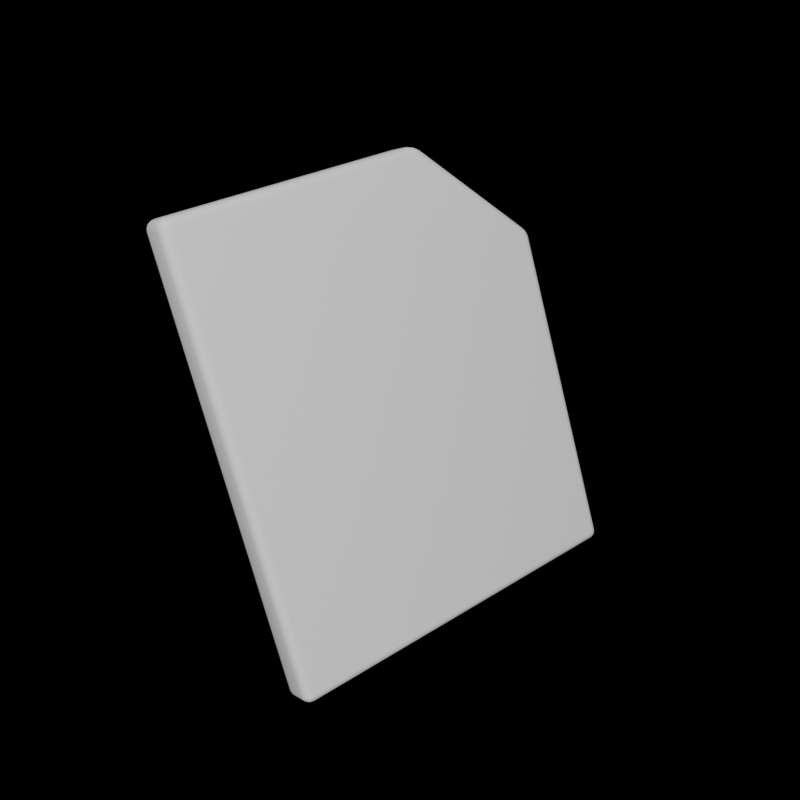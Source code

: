 # Source: 34.blend  (saved by Blender 3.3.6; exported with 4.5.12 LTS)
import bpy
from mathutils import Matrix  # noqa: F401  (used for matrix-valued properties, if any)

bpy.ops.wm.read_factory_settings(use_empty=True)
scene = bpy.context.scene
scene.name = 'Scene'

# ---- collections
col_collection = bpy.data.collections.new('Collection'); scene.collection.children.link(col_collection)

# ---- world
world_world = bpy.data.worlds.new('World'); scene.world = world_world
world_world.use_nodes = True; world_world.node_tree.nodes.clear()
_N = world_world.node_tree.nodes; _L = world_world.node_tree.links
n0 = _N.new('ShaderNodeOutputWorld'); n0.name = 'World Output'; n0.location = (300, 300)
n1 = _N.new('ShaderNodeBackground'); n1.name = 'Background'; n1.location = (10, 300)
n1.inputs[0].default_value = (0.05088, 0.05088, 0.05088, 1.0)
n1.inputs[1].default_value = 0.0
_L.new(n1.outputs[0], n0.inputs[0])
n0.is_active_output = True
world_world.color = (0.05088, 0.05088, 0.05088)
world_world.use_sun_shadow = False
world_world.sun_shadow_jitter_overblur = 0.0

# ---- meshes
me_cube_004 = bpy.data.meshes.new('Cube.004')
me_cube_004.from_pydata([(-1.0, -0.9521, -0.048), (-0.9521, -0.9521, -0.09592), (-0.9521, -1.0, -0.048), (-0.9964, -0.9521, -0.06634), (-0.986, -0.9521, -0.08188), (-0.9964, -0.9704, -0.048), (-0.9919, -0.9709, -0.0668), (-0.9835, -0.9699, -0.07945), (-0.9797, -0.9797, -0.07566), (-0.9521, -0.9704, -0.09227), (-0.9521, -0.986, -0.08188), (-0.9704, -0.9521, -0.09227), (-0.9709, -0.9709, -0.08787), (-0.9699, -0.9835, -0.07945), (-0.9704, -0.9964, -0.048), (-0.986, -0.986, -0.048), (-0.9521, -0.9964, -0.06634), (-0.9709, -0.9919, -0.0668), (-0.9835, -0.9835, -0.06584), (-1.0, -0.9521, 0.048), (-0.9521, -1.0, 0.048), (-0.9521, -0.9521, 0.09592), (-0.9964, -0.9704, 0.048), (-0.986, -0.986, 0.048), (-0.9964, -0.9521, 0.06634), (-0.9919, -0.9709, 0.0668), (-0.9835, -0.9835, 0.06584), (-0.9797, -0.9797, 0.07566), (-0.9521, -0.9964, 0.06634), (-0.9521, -0.986, 0.08188), (-0.9704, -0.9964, 0.048), (-0.9709, -0.9919, 0.0668), (-0.9699, -0.9835, 0.07945), (-0.9704, -0.9521, 0.09227), (-0.986, -0.9521, 0.08188), (-0.9521, -0.9704, 0.09227), (-0.9709, -0.9709, 0.08787), (-0.9835, -0.9699, 0.07945), (1.324, -0.9521, -0.09592), (1.372, -0.9521, -0.048), (1.324, -1.0, -0.048), (1.342, -0.9521, -0.09227), (1.358, -0.9521, -0.08188), (1.324, -0.9704, -0.09227), (1.343, -0.9709, -0.08787), (1.355, -0.9699, -0.07945), (1.351, -0.9797, -0.07566), (1.368, -0.9704, -0.048), (1.358, -0.986, -0.048), (1.368, -0.9521, -0.06634), (1.364, -0.9709, -0.0668), (1.355, -0.9835, -0.06584), (1.324, -0.9964, -0.06634), (1.324, -0.986, -0.08188), (1.342, -0.9964, -0.048), (1.343, -0.9919, -0.0668), (1.342, -0.9835, -0.07945), (1.324, -0.9521, 0.09592), (1.324, -1.0, 0.048), (1.372, -0.9521, 0.048), (1.324, -0.9704, 0.09227), (1.324, -0.986, 0.08188), (1.342, -0.9521, 0.09227), (1.343, -0.9709, 0.08787), (1.342, -0.9835, 0.07945), (1.351, -0.9797, 0.07566), (1.342, -0.9964, 0.048), (1.358, -0.986, 0.048), (1.324, -0.9964, 0.06634), (1.343, -0.9919, 0.0668), (1.355, -0.9835, 0.06584), (1.368, -0.9521, 0.06634), (1.358, -0.9521, 0.08188), (1.368, -0.9704, 0.048), (1.364, -0.9709, 0.0668), (1.355, -0.9699, 0.07945), (1.324, 1.0, -0.048), (1.372, 0.9521, -0.048), (1.324, 0.9521, -0.09592), (1.342, 0.9964, -0.048), (1.358, 0.986, -0.048), (1.324, 0.9964, -0.06634), (1.343, 0.9919, -0.0668), (1.355, 0.9835, -0.06584), (1.351, 0.9797, -0.07566), (1.368, 0.9521, -0.06634), (1.358, 0.9521, -0.08188), (1.368, 0.9704, -0.048), (1.364, 0.9709, -0.0668), (1.355, 0.9699, -0.07945), (1.324, 0.9704, -0.09227), (1.324, 0.986, -0.08188), (1.342, 0.9521, -0.09227), (1.343, 0.9709, -0.08787), (1.342, 0.9835, -0.07945), (1.324, 1.0, 0.048), (1.324, 0.9521, 0.09592), (1.372, 0.9521, 0.048), (1.324, 0.9964, 0.06634), (1.324, 0.986, 0.08188), (1.342, 0.9964, 0.048), (1.343, 0.9919, 0.0668), (1.342, 0.9835, 0.07945), (1.351, 0.9797, 0.07566), (1.342, 0.9521, 0.09227), (1.358, 0.9521, 0.08188), (1.324, 0.9704, 0.09227), (1.343, 0.9709, 0.08787), (1.355, 0.9699, 0.07945), (1.368, 0.9704, 0.048), (1.358, 0.986, 0.048), (1.368, 0.9521, 0.06634), (1.364, 0.9709, 0.0668), (1.355, 0.9835, 0.06584), (-0.9521, 0.3908, -0.09592), (-1.0, 0.3627, -0.048), (-0.9661, 0.4446, -0.048), (-0.9704, 0.3844, -0.09227), (-0.986, 0.3768, -0.08188), (-0.9605, 0.4083, -0.09227), (-0.9744, 0.4001, -0.08697), (-0.9859, 0.3927, -0.07986), (-0.9841, 0.4041, -0.07556), (-0.9974, 0.3837, -0.048), (-0.9901, 0.4066, -0.048), (-0.9964, 0.3692, -0.06634), (-0.9924, 0.3882, -0.06569), (-0.9878, 0.4056, -0.06524), (-0.9681, 0.4374, -0.06634), (-0.9661, 0.4247, -0.08188), (-0.9791, 0.4279, -0.048), (-0.9787, 0.4212, -0.06569), (-0.9773, 0.4135, -0.07986), (-0.3627, 1.0, -0.048), (-0.3908, 0.9521, -0.09592), (-0.4446, 0.9661, -0.048), (-0.3692, 0.9964, -0.06634), (-0.3768, 0.986, -0.08188), (-0.3837, 0.9974, -0.048), (-0.3882, 0.9924, -0.06569), (-0.3927, 0.9859, -0.07986), (-0.4041, 0.9841, -0.07556), (-0.4083, 0.9605, -0.09227), (-0.4247, 0.9661, -0.08188), (-0.3844, 0.9704, -0.09227), (-0.4001, 0.9744, -0.08697), (-0.4135, 0.9773, -0.07986), (-0.4279, 0.9791, -0.048), (-0.4066, 0.9901, -0.048), (-0.4374, 0.9681, -0.06634), (-0.4212, 0.9787, -0.06569), (-0.4056, 0.9878, -0.06524), (-0.3908, 0.9521, 0.09592), (-0.3627, 1.0, 0.048), (-0.4446, 0.9661, 0.048), (-0.3844, 0.9704, 0.09227), (-0.3768, 0.986, 0.08188), (-0.4083, 0.9605, 0.09227), (-0.4001, 0.9744, 0.08697), (-0.3927, 0.9859, 0.07986), (-0.4041, 0.9841, 0.07556), (-0.3837, 0.9974, 0.048), (-0.4066, 0.9901, 0.048), (-0.3692, 0.9964, 0.06634), (-0.3882, 0.9924, 0.06569), (-0.4056, 0.9878, 0.06524), (-0.4374, 0.9681, 0.06634), (-0.4247, 0.9661, 0.08188), (-0.4279, 0.9791, 0.048), (-0.4212, 0.9787, 0.06569), (-0.4135, 0.9773, 0.07986), (-0.9521, 0.3908, 0.09592), (-0.9661, 0.4446, 0.048), (-1.0, 0.3627, 0.048), (-0.9605, 0.4083, 0.09227), (-0.9661, 0.4247, 0.08188), (-0.9704, 0.3844, 0.09227), (-0.9744, 0.4001, 0.08697), (-0.9773, 0.4135, 0.07986), (-0.9841, 0.4041, 0.07556), (-0.9791, 0.4279, 0.048), (-0.9901, 0.4066, 0.048), (-0.9681, 0.4374, 0.06634), (-0.9787, 0.4212, 0.06569), (-0.9878, 0.4056, 0.06524), (-0.9964, 0.3692, 0.06634), (-0.986, 0.3768, 0.08188), (-0.9974, 0.3837, 0.048), (-0.9924, 0.3882, 0.06569), (-0.9859, 0.3927, 0.07986)], [], [(154, 135, 116, 172), (77, 97, 59, 39), (133, 153, 95, 76), (114, 134, 78, 38, 1), (40, 58, 20, 2), (96, 152, 171, 21, 57), (0, 3, 6, 5), (3, 4, 7, 6), (5, 6, 18, 15), (6, 7, 8, 18), (1, 9, 12, 11), (9, 10, 13, 12), (11, 12, 7, 4), (12, 13, 8, 7), (2, 14, 17, 16), (14, 15, 18, 17), (16, 17, 13, 10), (17, 18, 8, 13), (19, 22, 25, 24), (22, 23, 26, 25), (24, 25, 37, 34), (25, 26, 27, 37), (20, 28, 31, 30), (28, 29, 32, 31), (30, 31, 26, 23), (31, 32, 27, 26), (21, 33, 36, 35), (33, 34, 37, 36), (35, 36, 32, 29), (36, 37, 27, 32), (38, 41, 44, 43), (41, 42, 45, 44), (43, 44, 56, 53), (44, 45, 46, 56), (39, 47, 50, 49), (47, 48, 51, 50), (49, 50, 45, 42), (50, 51, 46, 45), (40, 52, 55, 54), (52, 53, 56, 55), (54, 55, 51, 48), (55, 56, 46, 51), (57, 60, 63, 62), (60, 61, 64, 63), (62, 63, 75, 72), (63, 64, 65, 75), (58, 66, 69, 68), (66, 67, 70, 69), (68, 69, 64, 61), (69, 70, 65, 64), (59, 71, 74, 73), (71, 72, 75, 74), (73, 74, 70, 67), (74, 75, 65, 70), (76, 79, 82, 81), (79, 80, 83, 82), (81, 82, 94, 91), (82, 83, 84, 94), (77, 85, 88, 87), (85, 86, 89, 88), (87, 88, 83, 80), (88, 89, 84, 83), (78, 90, 93, 92), (90, 91, 94, 93), (92, 93, 89, 86), (93, 94, 84, 89), (95, 98, 101, 100), (98, 99, 102, 101), (100, 101, 113, 110), (101, 102, 103, 113), (96, 104, 107, 106), (104, 105, 108, 107), (106, 107, 102, 99), (107, 108, 103, 102), (97, 109, 112, 111), (109, 110, 113, 112), (111, 112, 108, 105), (112, 113, 103, 108), (114, 117, 120, 119), (117, 118, 121, 120), (119, 120, 132, 129), (120, 121, 122, 132), (115, 123, 126, 125), (123, 124, 127, 126), (125, 126, 121, 118), (126, 127, 122, 121), (116, 128, 131, 130), (128, 129, 132, 131), (130, 131, 127, 124), (131, 132, 122, 127), (133, 136, 139, 138), (136, 137, 140, 139), (138, 139, 151, 148), (139, 140, 141, 151), (134, 142, 145, 144), (142, 143, 146, 145), (144, 145, 140, 137), (145, 146, 141, 140), (135, 147, 150, 149), (147, 148, 151, 150), (149, 150, 146, 143), (150, 151, 141, 146), (152, 155, 158, 157), (155, 156, 159, 158), (157, 158, 170, 167), (158, 159, 160, 170), (153, 161, 164, 163), (161, 162, 165, 164), (163, 164, 159, 156), (164, 165, 160, 159), (154, 166, 169, 168), (166, 167, 170, 169), (168, 169, 165, 162), (169, 170, 160, 165), (171, 174, 177, 176), (174, 175, 178, 177), (176, 177, 189, 186), (177, 178, 179, 189), (172, 180, 183, 182), (180, 181, 184, 183), (182, 183, 178, 175), (183, 184, 179, 178), (173, 185, 188, 187), (185, 186, 189, 188), (187, 188, 184, 181), (188, 189, 179, 184), (2, 20, 30, 14), (14, 30, 23, 15), (15, 23, 22, 5), (5, 22, 19, 0), (97, 77, 87, 109), (109, 87, 80, 110), (110, 80, 79, 100), (100, 79, 76, 95), (38, 78, 92, 41), (41, 92, 86, 42), (42, 86, 85, 49), (49, 85, 77, 39), (96, 57, 62, 104), (104, 62, 72, 105), (105, 72, 71, 111), (111, 71, 59, 97), (58, 40, 54, 66), (66, 54, 48, 67), (67, 48, 47, 73), (73, 47, 39, 59), (1, 38, 43, 9), (9, 43, 53, 10), (10, 53, 52, 16), (16, 52, 40, 2), (57, 21, 35, 60), (60, 35, 29, 61), (61, 29, 28, 68), (68, 28, 20, 58), (171, 152, 157, 174), (174, 157, 167, 175), (175, 167, 166, 182), (182, 166, 154, 172), (153, 133, 138, 161), (161, 138, 148, 162), (162, 148, 147, 168), (168, 147, 135, 154), (134, 114, 119, 142), (142, 119, 129, 143), (143, 129, 128, 149), (149, 128, 116, 135), (115, 173, 187, 123), (123, 187, 181, 124), (124, 181, 180, 130), (130, 180, 172, 116), (0, 115, 125, 3), (3, 125, 118, 4), (4, 118, 117, 11), (11, 117, 114, 1), (133, 76, 81, 136), (136, 81, 91, 137), (137, 91, 90, 144), (144, 90, 78, 134), (21, 171, 176, 33), (33, 176, 186, 34), (34, 186, 185, 24), (24, 185, 173, 19), (152, 96, 106, 155), (155, 106, 99, 156), (156, 99, 98, 163), (163, 98, 95, 153), (0, 19, 173, 115)])
me_cube_004.polygons.foreach_set('use_smooth', [True] * 187)
_uv = me_cube_004.uv_layers.new(name='UVMap')
_uv.uv.foreach_set('vector', [0.1418, 0.02778, 0.1583, 0.05406, 0.04833, 0.2218, 0.01772, 0.2167, 0.5283, 0.06865, 0.5487, 0.0507, 0.5487, 0.4229, 0.526, 0.4082, 0.1833, 0.03982, 0.1698, 0.01378, 0.5325, 0.03366, 0.5139, 0.05396, 0.6963, 0.957, 0.5729, 0.8191, 0.6099, 0.4962, 0.9857, 0.5251, 0.987, 0.9391, 0.5138, 0.4272, 0.5356, 0.4415, 0.1755, 0.5387, 0.1861, 0.5164, 0.6101, 0.4707, 0.5729, 0.148, 0.6958, 0.009698, 0.9869, 0.02717, 0.9855, 0.4416, 0.1692, 0.5076, 0.173, 0.5044, 0.1761, 0.5075, 0.173, 0.5107, 0.173, 0.5044, 0.1768, 0.502, 0.1786, 0.5055, 0.1761, 0.5075, 0.173, 0.5107, 0.1761, 0.5075, 0.1788, 0.5094, 0.177, 0.5131, 0.1761, 0.5075, 0.1786, 0.5055, 0.1798, 0.5073, 0.1788, 0.5094, 0.987, 0.9391, 0.9932, 0.9389, 0.9936, 0.945, 0.9875, 0.9447, 0.9932, 0.9389, 0.9999, 0.9393, 0.9985, 0.9456, 0.9936, 0.945, 0.9875, 0.9447, 0.9936, 0.945, 0.9937, 0.9498, 0.988, 0.9502, 0.9936, 0.945, 0.9985, 0.9456, 0.9974, 0.9491, 0.9937, 0.9498, 0.1861, 0.5164, 0.1812, 0.515, 0.1819, 0.5104, 0.1864, 0.5111, 0.1812, 0.515, 0.177, 0.5131, 0.1788, 0.5094, 0.1819, 0.5104, 0.1864, 0.5111, 0.1819, 0.5104, 0.182, 0.5071, 0.1857, 0.5064, 0.1819, 0.5104, 0.1788, 0.5094, 0.1798, 0.5073, 0.182, 0.5071, 0.1562, 0.5296, 0.1606, 0.5327, 0.1577, 0.5384, 0.1522, 0.5342, 0.1606, 0.5327, 0.1654, 0.5353, 0.1627, 0.5408, 0.1577, 0.5384, 0.1522, 0.5342, 0.1577, 0.5384, 0.1551, 0.5439, 0.1479, 0.5399, 0.1577, 0.5384, 0.1627, 0.5408, 0.1604, 0.5452, 0.1551, 0.5439, 0.1755, 0.5387, 0.1748, 0.5451, 0.1677, 0.5433, 0.1704, 0.5374, 0.1748, 0.5451, 0.173, 0.553, 0.1646, 0.549, 0.1677, 0.5433, 0.1704, 0.5374, 0.1677, 0.5433, 0.1627, 0.5408, 0.1654, 0.5353, 0.1677, 0.5433, 0.1646, 0.549, 0.1604, 0.5452, 0.1627, 0.5408, 0.9869, 0.02717, 0.9874, 0.02157, 0.9934, 0.02128, 0.9931, 0.02741, 0.9874, 0.02157, 0.9878, 0.01607, 0.9935, 0.01652, 0.9934, 0.02128, 0.9931, 0.02741, 0.9934, 0.02128, 0.9983, 0.02065, 0.9997, 0.02687, 0.9934, 0.02128, 0.9935, 0.01652, 0.9972, 0.01712, 0.9983, 0.02065, 0.9857, 0.5251, 0.9862, 0.5183, 0.9932, 0.5182, 0.9927, 0.5252, 0.9862, 0.5183, 0.987, 0.5115, 0.9937, 0.5126, 0.9932, 0.5182, 0.9927, 0.5252, 0.9932, 0.5182, 0.9989, 0.5178, 0.9999, 0.5248, 0.9932, 0.5182, 0.9937, 0.5126, 0.9979, 0.5137, 0.9989, 0.5178, 0.526, 0.4082, 0.5235, 0.4134, 0.5183, 0.4117, 0.5201, 0.4064, 0.5235, 0.4134, 0.5209, 0.4182, 0.5166, 0.4156, 0.5183, 0.4117, 0.5201, 0.4064, 0.5183, 0.4117, 0.514, 0.411, 0.5141, 0.4054, 0.5183, 0.4117, 0.5166, 0.4156, 0.5141, 0.4141, 0.514, 0.411, 0.5138, 0.4272, 0.5101, 0.4226, 0.514, 0.4188, 0.5177, 0.4228, 0.5101, 0.4226, 0.5073, 0.4179, 0.5116, 0.4156, 0.514, 0.4188, 0.5177, 0.4228, 0.514, 0.4188, 0.5166, 0.4156, 0.5209, 0.4182, 0.514, 0.4188, 0.5116, 0.4156, 0.5141, 0.4141, 0.5166, 0.4156, 0.9855, 0.4416, 0.9925, 0.4414, 0.9931, 0.4485, 0.9861, 0.4484, 0.9925, 0.4414, 0.9997, 0.4418, 0.9987, 0.4488, 0.9931, 0.4485, 0.9861, 0.4484, 0.9931, 0.4485, 0.9936, 0.454, 0.9869, 0.4551, 0.9931, 0.4485, 0.9987, 0.4488, 0.9978, 0.4529, 0.9936, 0.454, 0.5356, 0.4415, 0.5396, 0.4375, 0.5451, 0.4416, 0.5396, 0.4468, 0.5396, 0.4375, 0.5432, 0.433, 0.5485, 0.4367, 0.5451, 0.4416, 0.5396, 0.4468, 0.5451, 0.4416, 0.5507, 0.4453, 0.5452, 0.4528, 0.5451, 0.4416, 0.5485, 0.4367, 0.5528, 0.4398, 0.5507, 0.4453, 0.5487, 0.4229, 0.555, 0.4252, 0.5519, 0.432, 0.5463, 0.4281, 0.555, 0.4252, 0.5623, 0.4285, 0.5572, 0.436, 0.5519, 0.432, 0.5463, 0.4281, 0.5519, 0.432, 0.5485, 0.4367, 0.5432, 0.433, 0.5519, 0.432, 0.5572, 0.436, 0.5528, 0.4398, 0.5485, 0.4367, 0.5139, 0.05396, 0.5184, 0.05688, 0.5161, 0.06119, 0.5119, 0.05905, 0.5184, 0.05688, 0.5221, 0.06015, 0.5189, 0.06326, 0.5161, 0.06119, 0.5119, 0.05905, 0.5161, 0.06119, 0.5149, 0.06438, 0.511, 0.06381, 0.5161, 0.06119, 0.5189, 0.06326, 0.5172, 0.06496, 0.5149, 0.06438, 0.5283, 0.06865, 0.523, 0.07048, 0.5209, 0.06613, 0.5254, 0.06396, 0.523, 0.07048, 0.5182, 0.07118, 0.5177, 0.06725, 0.5209, 0.06613, 0.5254, 0.06396, 0.5209, 0.06613, 0.5189, 0.06326, 0.5221, 0.06015, 0.5209, 0.06613, 0.5177, 0.06725, 0.5172, 0.06496, 0.5189, 0.06326, 0.6099, 0.4962, 0.604, 0.4954, 0.6042, 0.4892, 0.6104, 0.49, 0.604, 0.4954, 0.5982, 0.4944, 0.5994, 0.4885, 0.6042, 0.4892, 0.6104, 0.49, 0.6042, 0.4892, 0.6042, 0.4842, 0.6104, 0.4836, 0.6042, 0.4892, 0.5994, 0.4885, 0.6004, 0.4849, 0.6042, 0.4842, 0.5325, 0.03366, 0.5357, 0.02763, 0.5422, 0.03197, 0.5372, 0.03701, 0.5357, 0.02763, 0.5401, 0.02055, 0.5474, 0.02714, 0.5422, 0.03197, 0.5372, 0.03701, 0.5422, 0.03197, 0.5465, 0.03646, 0.5416, 0.04109, 0.5422, 0.03197, 0.5474, 0.02714, 0.5506, 0.03254, 0.5465, 0.03646, 0.6101, 0.4707, 0.6107, 0.4768, 0.6045, 0.4777, 0.6043, 0.4715, 0.6107, 0.4768, 0.6107, 0.4833, 0.6044, 0.4827, 0.6045, 0.4777, 0.6043, 0.4715, 0.6045, 0.4777, 0.5996, 0.4783, 0.5984, 0.4725, 0.6045, 0.4777, 0.6044, 0.4827, 0.6007, 0.482, 0.5996, 0.4783, 0.5487, 0.0507, 0.5455, 0.04574, 0.5508, 0.04094, 0.555, 0.04774, 0.5455, 0.04574, 0.5416, 0.04109, 0.5465, 0.03646, 0.5508, 0.04094, 0.555, 0.04774, 0.5508, 0.04094, 0.5559, 0.03595, 0.5623, 0.04351, 0.5508, 0.04094, 0.5465, 0.03646, 0.5506, 0.03254, 0.5559, 0.03595, 0.6963, 0.957, 0.6979, 0.9616, 0.6938, 0.9628, 0.692, 0.959, 0.6979, 0.9616, 0.6997, 0.9665, 0.6954, 0.9665, 0.6938, 0.9628, 0.692, 0.959, 0.6938, 0.9628, 0.69, 0.964, 0.6875, 0.9608, 0.6938, 0.9628, 0.6954, 0.9665, 0.6922, 0.9665, 0.69, 0.964, 0.04452, 0.2492, 0.04413, 0.2427, 0.04929, 0.2412, 0.04943, 0.2467, 0.04413, 0.2427, 0.04472, 0.2354, 0.04967, 0.2361, 0.04929, 0.2412, 0.04943, 0.2467, 0.04929, 0.2412, 0.05351, 0.2398, 0.05396, 0.2442, 0.04929, 0.2412, 0.04967, 0.2361, 0.05268, 0.2366, 0.05351, 0.2398, 0.04833, 0.2218, 0.05267, 0.2256, 0.05091, 0.231, 0.04622, 0.2281, 0.05267, 0.2256, 0.05677, 0.2294, 0.05459, 0.2337, 0.05091, 0.231, 0.04622, 0.2281, 0.05091, 0.231, 0.04967, 0.2361, 0.04472, 0.2354, 0.05091, 0.231, 0.05459, 0.2337, 0.05268, 0.2366, 0.04967, 0.2361, 0.1833, 0.03982, 0.1829, 0.04602, 0.1772, 0.04802, 0.1767, 0.04225, 0.1829, 0.04602, 0.1821, 0.05194, 0.1772, 0.05277, 0.1772, 0.04802, 0.1767, 0.04225, 0.1772, 0.04802, 0.1723, 0.05022, 0.1698, 0.04569, 0.1772, 0.04802, 0.1772, 0.05277, 0.1737, 0.05301, 0.1723, 0.05022, 0.5729, 0.8191, 0.5704, 0.8234, 0.5665, 0.8212, 0.5681, 0.817, 0.5704, 0.8234, 0.5681, 0.8279, 0.5651, 0.8251, 0.5665, 0.8212, 0.5681, 0.817, 0.5665, 0.8212, 0.5627, 0.8193, 0.5629, 0.8148, 0.5665, 0.8212, 0.5651, 0.8251, 0.5626, 0.8228, 0.5627, 0.8193, 0.1583, 0.05406, 0.1634, 0.0498, 0.1678, 0.05317, 0.1633, 0.0567, 0.1634, 0.0498, 0.1698, 0.04569, 0.1723, 0.05022, 0.1678, 0.05317, 0.1633, 0.0567, 0.1678, 0.05317, 0.1716, 0.05577, 0.1683, 0.0591, 0.1678, 0.05317, 0.1723, 0.05022, 0.1737, 0.05301, 0.1716, 0.05577, 0.5729, 0.148, 0.5681, 0.1501, 0.5665, 0.1459, 0.5704, 0.1437, 0.5681, 0.1501, 0.5629, 0.1524, 0.5627, 0.1478, 0.5665, 0.1459, 0.5704, 0.1437, 0.5665, 0.1459, 0.5651, 0.142, 0.5681, 0.1392, 0.5665, 0.1459, 0.5627, 0.1478, 0.5626, 0.1443, 0.5651, 0.142, 0.1698, 0.01378, 0.1628, 0.01576, 0.1585, 0.009672, 0.1662, 0.007349, 0.1628, 0.01576, 0.1548, 0.0191, 0.1517, 0.01306, 0.1585, 0.009672, 0.1662, 0.007349, 0.1585, 0.009672, 0.1534, 0.004041, 0.1608, 0.0001477, 0.1585, 0.009672, 0.1517, 0.01306, 0.1493, 0.008664, 0.1534, 0.004041, 0.1418, 0.02778, 0.139, 0.02131, 0.1451, 0.01662, 0.1474, 0.02349, 0.139, 0.02131, 0.1365, 0.01324, 0.1434, 0.009476, 0.1451, 0.01662, 0.1474, 0.02349, 0.1451, 0.01662, 0.1517, 0.01306, 0.1548, 0.0191, 0.1451, 0.01662, 0.1434, 0.009476, 0.1493, 0.008664, 0.1517, 0.01306, 0.6958, 0.009698, 0.6915, 0.007682, 0.6933, 0.003854, 0.6974, 0.005078, 0.6915, 0.007682, 0.687, 0.005856, 0.6896, 0.002675, 0.6933, 0.003854, 0.6974, 0.005078, 0.6933, 0.003854, 0.6949, 0.0001477, 0.6993, 0.0001852, 0.6933, 0.003854, 0.6896, 0.002675, 0.6917, 0.00021, 0.6949, 0.0001477, 0.01772, 0.2167, 0.01595, 0.2236, 0.00878, 0.2241, 0.01066, 0.2167, 0.01595, 0.2236, 0.01462, 0.232, 0.008042, 0.2314, 0.00878, 0.2241, 0.01066, 0.2167, 0.00878, 0.2241, 0.001677, 0.2253, 0.002371, 0.2176, 0.00878, 0.2241, 0.008042, 0.2314, 0.00324, 0.231, 0.001677, 0.2253, 0.0149, 0.2472, 0.008131, 0.2462, 0.007496, 0.2387, 0.01435, 0.2404, 0.008131, 0.2462, 0.0001477, 0.2441, 0.0007221, 0.2363, 0.007496, 0.2387, 0.01435, 0.2404, 0.007496, 0.2387, 0.008042, 0.2314, 0.01462, 0.232, 0.007496, 0.2387, 0.0007221, 0.2363, 0.00324, 0.231, 0.008042, 0.2314, 0.1861, 0.5164, 0.1755, 0.5387, 0.1704, 0.5374, 0.1812, 0.515, 0.1812, 0.515, 0.1704, 0.5374, 0.1654, 0.5353, 0.177, 0.5131, 0.177, 0.5131, 0.1654, 0.5353, 0.1606, 0.5327, 0.173, 0.5107, 0.173, 0.5107, 0.1606, 0.5327, 0.1562, 0.5296, 0.1692, 0.5076, 0.5487, 0.0507, 0.5283, 0.06865, 0.5254, 0.06396, 0.5455, 0.04574, 0.5455, 0.04574, 0.5254, 0.06396, 0.5221, 0.06015, 0.5416, 0.04109, 0.5416, 0.04109, 0.5221, 0.06015, 0.5184, 0.05688, 0.5372, 0.03701, 0.5372, 0.03701, 0.5184, 0.05688, 0.5139, 0.05396, 0.5325, 0.03366, 0.9857, 0.5251, 0.6099, 0.4962, 0.6104, 0.49, 0.9862, 0.5183, 0.9862, 0.5183, 0.6104, 0.49, 0.6104, 0.4836, 0.987, 0.5115, 0.5141, 0.4054, 0.5182, 0.07118, 0.523, 0.07048, 0.5201, 0.4064, 0.5201, 0.4064, 0.523, 0.07048, 0.5283, 0.06865, 0.526, 0.4082, 0.6101, 0.4707, 0.9855, 0.4416, 0.9861, 0.4484, 0.6107, 0.4768, 0.6107, 0.4768, 0.9861, 0.4484, 0.9869, 0.4551, 0.6107, 0.4833, 0.5623, 0.04351, 0.5623, 0.4285, 0.555, 0.4252, 0.555, 0.04774, 0.555, 0.04774, 0.555, 0.4252, 0.5487, 0.4229, 0.5487, 0.0507, 0.5356, 0.4415, 0.5138, 0.4272, 0.5177, 0.4228, 0.5396, 0.4375, 0.5396, 0.4375, 0.5177, 0.4228, 0.5209, 0.4182, 0.5432, 0.433, 0.5432, 0.433, 0.5209, 0.4182, 0.5235, 0.4134, 0.5463, 0.4281, 0.5463, 0.4281, 0.5235, 0.4134, 0.526, 0.4082, 0.5487, 0.4229, 0.987, 0.9391, 0.9857, 0.5251, 0.9927, 0.5252, 0.9932, 0.9389, 0.9932, 0.9389, 0.9927, 0.5252, 0.9999, 0.5248, 0.9999, 0.9393, 0.1857, 0.5064, 0.5073, 0.4179, 0.5101, 0.4226, 0.1864, 0.5111, 0.1864, 0.5111, 0.5101, 0.4226, 0.5138, 0.4272, 0.1861, 0.5164, 0.9855, 0.4416, 0.9869, 0.02717, 0.9931, 0.02741, 0.9925, 0.4414, 0.9925, 0.4414, 0.9931, 0.02741, 0.9997, 0.02687, 0.9997, 0.4418, 0.5452, 0.4528, 0.173, 0.553, 0.1748, 0.5451, 0.5396, 0.4468, 0.5396, 0.4468, 0.1748, 0.5451, 0.1755, 0.5387, 0.5356, 0.4415, 0.6958, 0.009698, 0.5729, 0.148, 0.5704, 0.1437, 0.6915, 0.007682, 0.6915, 0.007682, 0.5704, 0.1437, 0.5681, 0.1392, 0.687, 0.005856, 0.002371, 0.2176, 0.1365, 0.01324, 0.139, 0.02131, 0.01066, 0.2167, 0.01066, 0.2167, 0.139, 0.02131, 0.1418, 0.02778, 0.01772, 0.2167, 0.1698, 0.01378, 0.1833, 0.03982, 0.1767, 0.04225, 0.1628, 0.01576, 0.1628, 0.01576, 0.1767, 0.04225, 0.1698, 0.04569, 0.1548, 0.0191, 0.1548, 0.0191, 0.1698, 0.04569, 0.1634, 0.0498, 0.1474, 0.02349, 0.1474, 0.02349, 0.1634, 0.0498, 0.1583, 0.05406, 0.1418, 0.02778, 0.5729, 0.8191, 0.6963, 0.957, 0.692, 0.959, 0.5704, 0.8234, 0.5704, 0.8234, 0.692, 0.959, 0.6875, 0.9608, 0.5681, 0.8279, 0.1683, 0.0591, 0.05677, 0.2294, 0.05267, 0.2256, 0.1633, 0.0567, 0.1633, 0.0567, 0.05267, 0.2256, 0.04833, 0.2218, 0.1583, 0.05406, 0.04452, 0.2492, 0.0149, 0.2472, 0.01435, 0.2404, 0.04413, 0.2427, 0.04413, 0.2427, 0.01435, 0.2404, 0.01462, 0.232, 0.04472, 0.2354, 0.04472, 0.2354, 0.01462, 0.232, 0.01595, 0.2236, 0.04622, 0.2281, 0.04622, 0.2281, 0.01595, 0.2236, 0.01772, 0.2167, 0.04833, 0.2218, 0.1692, 0.5076, 0.04452, 0.2492, 0.04943, 0.2467, 0.173, 0.5044, 0.173, 0.5044, 0.04943, 0.2467, 0.05396, 0.2442, 0.1768, 0.502, 0.988, 0.9502, 0.6997, 0.9665, 0.6979, 0.9616, 0.9875, 0.9447, 0.9875, 0.9447, 0.6979, 0.9616, 0.6963, 0.957, 0.987, 0.9391, 0.1833, 0.03982, 0.5139, 0.05396, 0.5119, 0.05905, 0.1829, 0.04602, 0.1829, 0.04602, 0.5119, 0.05905, 0.511, 0.06381, 0.1821, 0.05194, 0.5629, 0.8148, 0.5982, 0.4944, 0.604, 0.4954, 0.5681, 0.817, 0.5681, 0.817, 0.604, 0.4954, 0.6099, 0.4962, 0.5729, 0.8191, 0.9869, 0.02717, 0.6958, 0.009698, 0.6974, 0.005078, 0.9874, 0.02157, 0.9874, 0.02157, 0.6974, 0.005078, 0.6993, 0.0001852, 0.9878, 0.01607, 0.1479, 0.5399, 0.0001477, 0.2441, 0.008131, 0.2462, 0.1522, 0.5342, 0.1522, 0.5342, 0.008131, 0.2462, 0.0149, 0.2472, 0.1562, 0.5296, 0.5729, 0.148, 0.6101, 0.4707, 0.6043, 0.4715, 0.5681, 0.1501, 0.5681, 0.1501, 0.6043, 0.4715, 0.5984, 0.4725, 0.5629, 0.1524, 0.1608, 0.0001477, 0.5401, 0.02055, 0.5357, 0.02763, 0.1662, 0.007349, 0.1662, 0.007349, 0.5357, 0.02763, 0.5325, 0.03366, 0.1698, 0.01378, 0.1692, 0.5076, 0.1562, 0.5296, 0.0149, 0.2472, 0.04452, 0.2492])
me_cube_004.update()
me_cube_004.normals_split_custom_set([tuple(v) for v in zip(*[iter([-0.6581, 0.7468, 0.09591, -0.6581, 0.7468, -0.09591, -0.7468, 0.6581, -0.09591, -0.7468, 0.6581, 0.09591, 0.9899, 0.1004, -0.1004, 0.9899, 0.1004, 0.1004, 0.9899, -0.1004, 0.1004, 0.9899, -0.1004, -0.1004, -0.06277, 0.9934, -0.09591, -0.06277, 0.9934, 0.09591, 0.1004, 0.9899, 0.1004, 0.1004, 0.9899, -0.1004, -0.1406, 0.05825, -0.9883, -0.05825, 0.1406, -0.9883, 0.1004, 0.1004, -0.9899, 0.1004, -0.1004, -0.9899, -0.1004, -0.1004, -0.9899, 0.1004, -0.9899, -0.1004, 0.1004, -0.9899, 0.1004, -0.1004, -0.9899, 0.1004, -0.1004, -0.9899, -0.1004, 0.1004, 0.1004, 0.9899, -0.05825, 0.1406, 0.9883, -0.1406, 0.05825, 0.9883, -0.1004, -0.1004, 0.9899, 0.1004, -0.1004, 0.9899, -0.9899, -0.1004, -0.1004, -0.9201, -0.09814, -0.3792, -0.8545, -0.3673, -0.3673, -0.9201, -0.3792, -0.09814, -0.9201, -0.09814, -0.3792, -0.7041, -0.09192, -0.7041, -0.6663, -0.3347, -0.6663, -0.8545, -0.3673, -0.3673, -0.9201, -0.3792, -0.09814, -0.8545, -0.3673, -0.3673, -0.6663, -0.6663, -0.3347, -0.7041, -0.7041, -0.09192, -0.8545, -0.3673, -0.3673, -0.6663, -0.3347, -0.6663, -0.5774, -0.5773, -0.5774, -0.6663, -0.6663, -0.3347, -0.1004, -0.1004, -0.9899, -0.09814, -0.3792, -0.9201, -0.3673, -0.3673, -0.8545, -0.3792, -0.09814, -0.9201, -0.09814, -0.3792, -0.9201, -0.09192, -0.7041, -0.7041, -0.3347, -0.6663, -0.6663, -0.3673, -0.3673, -0.8545, -0.3792, -0.09814, -0.9201, -0.3673, -0.3673, -0.8545, -0.6663, -0.3347, -0.6663, -0.7041, -0.09192, -0.7041, -0.3673, -0.3673, -0.8545, -0.3347, -0.6663, -0.6663, -0.5774, -0.5773, -0.5774, -0.6663, -0.3347, -0.6663, -0.1004, -0.9899, -0.1004, -0.3792, -0.9201, -0.09814, -0.3673, -0.8545, -0.3673, -0.09814, -0.9201, -0.3792, -0.3792, -0.9201, -0.09814, -0.7041, -0.7041, -0.09192, -0.6663, -0.6663, -0.3347, -0.3673, -0.8545, -0.3673, -0.09814, -0.9201, -0.3792, -0.3673, -0.8545, -0.3673, -0.3347, -0.6663, -0.6663, -0.09192, -0.7041, -0.7041, -0.3673, -0.8545, -0.3673, -0.6663, -0.6663, -0.3347, -0.5774, -0.5773, -0.5774, -0.3347, -0.6663, -0.6663, -0.9899, -0.1004, 0.1004, -0.9201, -0.3792, 0.09814, -0.8545, -0.3673, 0.3673, -0.9201, -0.09814, 0.3792, -0.9201, -0.3792, 0.09814, -0.7041, -0.7041, 0.09192, -0.6663, -0.6663, 0.3347, -0.8545, -0.3673, 0.3673, -0.9201, -0.09814, 0.3792, -0.8545, -0.3673, 0.3673, -0.6663, -0.3347, 0.6663, -0.7041, -0.09192, 0.7041, -0.8545, -0.3673, 0.3673, -0.6663, -0.6663, 0.3347, -0.5773, -0.5774, 0.5774, -0.6663, -0.3347, 0.6663, -0.1004, -0.9899, 0.1004, -0.09814, -0.9201, 0.3792, -0.3673, -0.8545, 0.3673, -0.3792, -0.9201, 0.09814, -0.09814, -0.9201, 0.3792, -0.09192, -0.7041, 0.7041, -0.3347, -0.6663, 0.6663, -0.3673, -0.8545, 0.3673, -0.3792, -0.9201, 0.09814, -0.3673, -0.8545, 0.3673, -0.6663, -0.6663, 0.3347, -0.7041, -0.7041, 0.09192, -0.3673, -0.8545, 0.3673, -0.3347, -0.6663, 0.6663, -0.5773, -0.5774, 0.5774, -0.6663, -0.6663, 0.3347, -0.1004, -0.1004, 0.9899, -0.3792, -0.09814, 0.9201, -0.3673, -0.3673, 0.8545, -0.09814, -0.3792, 0.9201, -0.3792, -0.09814, 0.9201, -0.7041, -0.09192, 0.7041, -0.6663, -0.3347, 0.6663, -0.3673, -0.3673, 0.8545, -0.09814, -0.3792, 0.9201, -0.3673, -0.3673, 0.8545, -0.3347, -0.6663, 0.6663, -0.09192, -0.7041, 0.7041, -0.3673, -0.3673, 0.8545, -0.6663, -0.3347, 0.6663, -0.5773, -0.5774, 0.5774, -0.3347, -0.6663, 0.6663, 0.1004, -0.1004, -0.9899, 0.3792, -0.09814, -0.9201, 0.3673, -0.3673, -0.8545, 0.09814, -0.3792, -0.9201, 0.3792, -0.09814, -0.9201, 0.7041, -0.09192, -0.7041, 0.6663, -0.3347, -0.6663, 0.3673, -0.3673, -0.8545, 0.09814, -0.3792, -0.9201, 0.3673, -0.3673, -0.8545, 0.3347, -0.6663, -0.6663, 0.09192, -0.7041, -0.7041, 0.3673, -0.3673, -0.8545, 0.6663, -0.3347, -0.6663, 0.5773, -0.5774, -0.5773, 0.3347, -0.6663, -0.6663, 0.9899, -0.1004, -0.1004, 0.9201, -0.3792, -0.09814, 0.8545, -0.3673, -0.3673, 0.9201, -0.09813, -0.3792, 0.9201, -0.3792, -0.09814, 0.7041, -0.7041, -0.09192, 0.6663, -0.6663, -0.3347, 0.8545, -0.3673, -0.3673, 0.9201, -0.09813, -0.3792, 0.8545, -0.3673, -0.3673, 0.6663, -0.3347, -0.6663, 0.7041, -0.09192, -0.7041, 0.8545, -0.3673, -0.3673, 0.6663, -0.6663, -0.3347, 0.5773, -0.5774, -0.5773, 0.6663, -0.3347, -0.6663, 0.1004, -0.9899, -0.1004, 0.09814, -0.9201, -0.3792, 0.3673, -0.8545, -0.3673, 0.3792, -0.9201, -0.09814, 0.09814, -0.9201, -0.3792, 0.09192, -0.7041, -0.7041, 0.3347, -0.6663, -0.6663, 0.3673, -0.8545, -0.3673, 0.3792, -0.9201, -0.09814, 0.3673, -0.8545, -0.3673, 0.6663, -0.6663, -0.3347, 0.7041, -0.7041, -0.09192, 0.3673, -0.8545, -0.3673, 0.3347, -0.6663, -0.6663, 0.5773, -0.5774, -0.5773, 0.6663, -0.6663, -0.3347, 0.1004, -0.1004, 0.9899, 0.09814, -0.3792, 0.9201, 0.3673, -0.3673, 0.8545, 0.3792, -0.09814, 0.9201, 0.09814, -0.3792, 0.9201, 0.09192, -0.7041, 0.7041, 0.3347, -0.6663, 0.6663, 0.3673, -0.3673, 0.8545, 0.3792, -0.09814, 0.9201, 0.3673, -0.3673, 0.8545, 0.6663, -0.3347, 0.6663, 0.7041, -0.09192, 0.7041, 0.3673, -0.3673, 0.8545, 0.3347, -0.6663, 0.6663, 0.5773, -0.5774, 0.5773, 0.6663, -0.3347, 0.6663, 0.1004, -0.9899, 0.1004, 0.3792, -0.9201, 0.09814, 0.3673, -0.8545, 0.3673, 0.09814, -0.9201, 0.3792, 0.3792, -0.9201, 0.09814, 0.7041, -0.7041, 0.09192, 0.6663, -0.6663, 0.3347, 0.3673, -0.8545, 0.3673, 0.09814, -0.9201, 0.3792, 0.3673, -0.8545, 0.3673, 0.3347, -0.6663, 0.6663, 0.09192, -0.7041, 0.7041, 0.3673, -0.8545, 0.3673, 0.6663, -0.6663, 0.3347, 0.5773, -0.5774, 0.5773, 0.3347, -0.6663, 0.6663, 0.9899, -0.1004, 0.1004, 0.9201, -0.09813, 0.3792, 0.8545, -0.3673, 0.3673, 0.9201, -0.3792, 0.09814, 0.9201, -0.09813, 0.3792, 0.7041, -0.09192, 0.7041, 0.6663, -0.3347, 0.6663, 0.8545, -0.3673, 0.3673, 0.9201, -0.3792, 0.09814, 0.8545, -0.3673, 0.3673, 0.6663, -0.6663, 0.3347, 0.7041, -0.7041, 0.09192, 0.8545, -0.3673, 0.3673, 0.6663, -0.3347, 0.6663, 0.5773, -0.5774, 0.5773, 0.6663, -0.6663, 0.3347, 0.1004, 0.9899, -0.1004, 0.3792, 0.9201, -0.09814, 0.3673, 0.8545, -0.3673, 0.09814, 0.9201, -0.3792, 0.3792, 0.9201, -0.09814, 0.7041, 0.7041, -0.09192, 0.6663, 0.6663, -0.3347, 0.3673, 0.8545, -0.3673, 0.09814, 0.9201, -0.3792, 0.3673, 0.8545, -0.3673, 0.3347, 0.6663, -0.6663, 0.09192, 0.7041, -0.7041, 0.3673, 0.8545, -0.3673, 0.6663, 0.6663, -0.3347, 0.5773, 0.5774, -0.5773, 0.3347, 0.6663, -0.6663, 0.9899, 0.1004, -0.1004, 0.9201, 0.09813, -0.3792, 0.8545, 0.3673, -0.3673, 0.9201, 0.3792, -0.09814, 0.9201, 0.09813, -0.3792, 0.7041, 0.09192, -0.7041, 0.6663, 0.3347, -0.6663, 0.8545, 0.3673, -0.3673, 0.9201, 0.3792, -0.09814, 0.8545, 0.3673, -0.3673, 0.6663, 0.6663, -0.3347, 0.7041, 0.7041, -0.09192, 0.8545, 0.3673, -0.3673, 0.6663, 0.3347, -0.6663, 0.5773, 0.5774, -0.5773, 0.6663, 0.6663, -0.3347, 0.1004, 0.1004, -0.9899, 0.09814, 0.3792, -0.9201, 0.3673, 0.3673, -0.8545, 0.3792, 0.09814, -0.9201, 0.09814, 0.3792, -0.9201, 0.09192, 0.7041, -0.7041, 0.3347, 0.6663, -0.6663, 0.3673, 0.3673, -0.8545, 0.3792, 0.09814, -0.9201, 0.3673, 0.3673, -0.8545, 0.6663, 0.3347, -0.6663, 0.7041, 0.09192, -0.7041, 0.3673, 0.3673, -0.8545, 0.3347, 0.6663, -0.6663, 0.5773, 0.5774, -0.5773, 0.6663, 0.3347, -0.6663, 0.1004, 0.9899, 0.1004, 0.09814, 0.9201, 0.3792, 0.3673, 0.8545, 0.3673, 0.3792, 0.9201, 0.09814, 0.09814, 0.9201, 0.3792, 0.09192, 0.7041, 0.7041, 0.3347, 0.6663, 0.6663, 0.3673, 0.8545, 0.3673, 0.3792, 0.9201, 0.09814, 0.3673, 0.8545, 0.3673, 0.6663, 0.6663, 0.3347, 0.7041, 0.7041, 0.09192, 0.3673, 0.8545, 0.3673, 0.3347, 0.6663, 0.6663, 0.5773, 0.5774, 0.5773, 0.6663, 0.6663, 0.3347, 0.1004, 0.1004, 0.9899, 0.3792, 0.09814, 0.9201, 0.3673, 0.3673, 0.8545, 0.09814, 0.3792, 0.9201, 0.3792, 0.09814, 0.9201, 0.7041, 0.09192, 0.7041, 0.6663, 0.3347, 0.6663, 0.3673, 0.3673, 0.8545, 0.09814, 0.3792, 0.9201, 0.3673, 0.3673, 0.8545, 0.3347, 0.6663, 0.6663, 0.09192, 0.7041, 0.7041, 0.3673, 0.3673, 0.8545, 0.6663, 0.3347, 0.6663, 0.5773, 0.5774, 0.5773, 0.3347, 0.6663, 0.6663, 0.9899, 0.1004, 0.1004, 0.9201, 0.3792, 0.09814, 0.8545, 0.3673, 0.3673, 0.9201, 0.09813, 0.3792, 0.9201, 0.3792, 0.09814, 0.7041, 0.7041, 0.09192, 0.6663, 0.6663, 0.3347, 0.8545, 0.3673, 0.3673, 0.9201, 0.09813, 0.3792, 0.8545, 0.3673, 0.3673, 0.6663, 0.3347, 0.6663, 0.7041, 0.09192, 0.7041, 0.8545, 0.3673, 0.3673, 0.6663, 0.6663, 0.3347, 0.5773, 0.5774, 0.5773, 0.6663, 0.3347, 0.6663, -0.1406, 0.05825, -0.9883, -0.4011, 0.06319, -0.9138, -0.5246, 0.2173, -0.8232, -0.3283, 0.239, -0.9138, -0.4011, 0.06319, -0.9138, -0.7316, 0.06503, -0.6786, -0.7772, 0.1937, -0.5986, -0.5246, 0.2173, -0.8232, -0.3283, 0.239, -0.9138, -0.5246, 0.2173, -0.8232, -0.6866, 0.4126, -0.5986, -0.5633, 0.4714, -0.6786, -0.5246, 0.2173, -0.8232, -0.7772, 0.1937, -0.5986, -0.8127, 0.3366, -0.4756, -0.6866, 0.4126, -0.5986, -0.9934, 0.06277, -0.09591, -0.9728, 0.2138, -0.0894, -0.9329, 0.2097, -0.2928, -0.931, 0.07557, -0.3571, -0.9728, 0.2138, -0.0894, -0.9205, 0.3813, -0.0852, -0.8932, 0.37, -0.2556, -0.9329, 0.2097, -0.2928, -0.931, 0.07557, -0.3571, -0.9329, 0.2097, -0.2928, -0.7772, 0.1937, -0.5986, -0.7316, 0.06503, -0.6786, -0.9329, 0.2097, -0.2928, -0.8932, 0.37, -0.2556, -0.8127, 0.3366, -0.4756, -0.7772, 0.1937, -0.5986, -0.7468, 0.6581, -0.09591, -0.7118, 0.6049, -0.3571, -0.808, 0.5113, -0.2928, -0.839, 0.5367, -0.0894, -0.7118, 0.6049, -0.3571, -0.5633, 0.4714, -0.6786, -0.6866, 0.4126, -0.5986, -0.808, 0.5113, -0.2928, -0.839, 0.5367, -0.0894, -0.808, 0.5113, -0.2928, -0.8932, 0.37, -0.2556, -0.9205, 0.3813, -0.0852, -0.808, 0.5113, -0.2928, -0.6866, 0.4126, -0.5986, -0.8127, 0.3366, -0.4756, -0.8932, 0.37, -0.2556, -0.06277, 0.9934, -0.09591, -0.07557, 0.931, -0.3571, -0.2097, 0.9329, -0.2928, -0.2138, 0.9728, -0.0894, -0.07557, 0.931, -0.3571, -0.06503, 0.7316, -0.6786, -0.1937, 0.7772, -0.5986, -0.2097, 0.9329, -0.2928, -0.2138, 0.9728, -0.0894, -0.2097, 0.9329, -0.2928, -0.37, 0.8932, -0.2556, -0.3813, 0.9205, -0.0852, -0.2097, 0.9329, -0.2928, -0.1937, 0.7772, -0.5986, -0.3366, 0.8127, -0.4756, -0.37, 0.8932, -0.2556, -0.05825, 0.1406, -0.9883, -0.239, 0.3283, -0.9138, -0.2173, 0.5246, -0.8232, -0.06319, 0.4011, -0.9138, -0.239, 0.3283, -0.9138, -0.4714, 0.5633, -0.6786, -0.4126, 0.6866, -0.5986, -0.2173, 0.5246, -0.8232, -0.06319, 0.4011, -0.9138, -0.2173, 0.5246, -0.8232, -0.1937, 0.7772, -0.5986, -0.06503, 0.7316, -0.6786, -0.2173, 0.5246, -0.8232, -0.4126, 0.6866, -0.5986, -0.3366, 0.8127, -0.4756, -0.1937, 0.7772, -0.5986, -0.6581, 0.7468, -0.09591, -0.5367, 0.839, -0.0894, -0.5113, 0.808, -0.2928, -0.6049, 0.7118, -0.3571, -0.5367, 0.839, -0.0894, -0.3813, 0.9205, -0.0852, -0.37, 0.8932, -0.2556, -0.5113, 0.808, -0.2928, -0.6049, 0.7118, -0.3571, -0.5113, 0.808, -0.2928, -0.4126, 0.6866, -0.5986, -0.4714, 0.5633, -0.6786, -0.5113, 0.808, -0.2928, -0.37, 0.8932, -0.2556, -0.3366, 0.8127, -0.4756, -0.4126, 0.6866, -0.5986, -0.05825, 0.1406, 0.9883, -0.06319, 0.4011, 0.9138, -0.2173, 0.5246, 0.8232, -0.239, 0.3283, 0.9138, -0.06319, 0.4011, 0.9138, -0.06503, 0.7316, 0.6786, -0.1937, 0.7772, 0.5986, -0.2173, 0.5246, 0.8232, -0.239, 0.3283, 0.9138, -0.2173, 0.5246, 0.8232, -0.4126, 0.6866, 0.5986, -0.4714, 0.5633, 0.6786, -0.2173, 0.5246, 0.8232, -0.1937, 0.7772, 0.5986, -0.3366, 0.8127, 0.4756, -0.4126, 0.6866, 0.5986, -0.06277, 0.9934, 0.09591, -0.2138, 0.9728, 0.0894, -0.2097, 0.9329, 0.2928, -0.07557, 0.931, 0.3571, -0.2138, 0.9728, 0.0894, -0.3813, 0.9205, 0.0852, -0.37, 0.8932, 0.2556, -0.2097, 0.9329, 0.2928, -0.07557, 0.931, 0.3571, -0.2097, 0.9329, 0.2928, -0.1937, 0.7772, 0.5986, -0.06503, 0.7316, 0.6786, -0.2097, 0.9329, 0.2928, -0.37, 0.8932, 0.2556, -0.3366, 0.8127, 0.4756, -0.1937, 0.7772, 0.5986, -0.6581, 0.7468, 0.09591, -0.6049, 0.7118, 0.3571, -0.5113, 0.808, 0.2928, -0.5367, 0.839, 0.0894, -0.6049, 0.7118, 0.3571, -0.4714, 0.5633, 0.6786, -0.4126, 0.6866, 0.5986, -0.5113, 0.808, 0.2928, -0.5367, 0.839, 0.0894, -0.5113, 0.808, 0.2928, -0.37, 0.8932, 0.2556, -0.3813, 0.9205, 0.0852, -0.5113, 0.808, 0.2928, -0.4126, 0.6866, 0.5986, -0.3366, 0.8127, 0.4756, -0.37, 0.8932, 0.2556, -0.1406, 0.05825, 0.9883, -0.3283, 0.239, 0.9138, -0.5246, 0.2173, 0.8232, -0.4011, 0.06319, 0.9138, -0.3283, 0.239, 0.9138, -0.5633, 0.4714, 0.6786, -0.6866, 0.4126, 0.5986, -0.5246, 0.2173, 0.8232, -0.4011, 0.06319, 0.9138, -0.5246, 0.2173, 0.8232, -0.7772, 0.1937, 0.5986, -0.7316, 0.06503, 0.6786, -0.5246, 0.2173, 0.8232, -0.6866, 0.4126, 0.5986, -0.8127, 0.3366, 0.4756, -0.7772, 0.1937, 0.5986, -0.7468, 0.6581, 0.09591, -0.839, 0.5367, 0.0894, -0.808, 0.5113, 0.2928, -0.7118, 0.6049, 0.3571, -0.839, 0.5367, 0.0894, -0.9205, 0.3813, 0.0852, -0.8932, 0.37, 0.2556, -0.808, 0.5113, 0.2928, -0.7118, 0.6049, 0.3571, -0.808, 0.5113, 0.2928, -0.6866, 0.4126, 0.5986, -0.5633, 0.4714, 0.6786, -0.808, 0.5113, 0.2928, -0.8932, 0.37, 0.2556, -0.8127, 0.3366, 0.4756, -0.6866, 0.4126, 0.5986, -0.9934, 0.06277, 0.09591, -0.931, 0.07557, 0.3571, -0.9329, 0.2097, 0.2928, -0.9728, 0.2138, 0.0894, -0.931, 0.07557, 0.3571, -0.7316, 0.06503, 0.6786, -0.7772, 0.1937, 0.5986, -0.9329, 0.2097, 0.2928, -0.9728, 0.2138, 0.0894, -0.9329, 0.2097, 0.2928, -0.8932, 0.37, 0.2556, -0.9205, 0.3813, 0.0852, -0.9329, 0.2097, 0.2928, -0.7772, 0.1937, 0.5986, -0.8127, 0.3366, 0.4756, -0.8932, 0.37, 0.2556, -0.1004, -0.9899, -0.1004, -0.1004, -0.9899, 0.1004, -0.3792, -0.9201, 0.09814, -0.3792, -0.9201, -0.09814, -0.3792, -0.9201, -0.09814, -0.3792, -0.9201, 0.09814, -0.7041, -0.7041, 0.09192, -0.7041, -0.7041, -0.09192, -0.7041, -0.7041, -0.09192, -0.7041, -0.7041, 0.09192, -0.9201, -0.3792, 0.09814, -0.9201, -0.3792, -0.09814, -0.9201, -0.3792, -0.09814, -0.9201, -0.3792, 0.09814, -0.9899, -0.1004, 0.1004, -0.9899, -0.1004, -0.1004, 0.9899, 0.1004, 0.1004, 0.9899, 0.1004, -0.1004, 0.9201, 0.3792, -0.09814, 0.9201, 0.3792, 0.09814, 0.9201, 0.3792, 0.09814, 0.9201, 0.3792, -0.09814, 0.7041, 0.7041, -0.09192, 0.7041, 0.7041, 0.09192, 0.7041, 0.7041, 0.09192, 0.7041, 0.7041, -0.09192, 0.3792, 0.9201, -0.09814, 0.3792, 0.9201, 0.09814, 0.3792, 0.9201, 0.09814, 0.3792, 0.9201, -0.09814, 0.1004, 0.9899, -0.1004, 0.1004, 0.9899, 0.1004, 0.1004, -0.1004, -0.9899, 0.1004, 0.1004, -0.9899, 0.3792, 0.09814, -0.9201, 0.3792, -0.09814, -0.9201, 0.3792, -0.09814, -0.9201, 0.3792, 0.09814, -0.9201, 0.7041, 0.09192, -0.7041, 0.7041, -0.09192, -0.7041, 0.7041, -0.09192, -0.7041, 0.7041, 0.09192, -0.7041, 0.9201, 0.09813, -0.3792, 0.9201, -0.09813, -0.3792, 0.9201, -0.09813, -0.3792, 0.9201, 0.09813, -0.3792, 0.9899, 0.1004, -0.1004, 0.9899, -0.1004, -0.1004, 0.1004, 0.1004, 0.9899, 0.1004, -0.1004, 0.9899, 0.3792, -0.09814, 0.9201, 0.3792, 0.09814, 0.9201, 0.3792, 0.09814, 0.9201, 0.3792, -0.09814, 0.9201, 0.7041, -0.09192, 0.7041, 0.7041, 0.09192, 0.7041, 0.7041, 0.09192, 0.7041, 0.7041, -0.09192, 0.7041, 0.9201, -0.09813, 0.3792, 0.9201, 0.09813, 0.3792, 0.9201, 0.09813, 0.3792, 0.9201, -0.09813, 0.3792, 0.9899, -0.1004, 0.1004, 0.9899, 0.1004, 0.1004, 0.1004, -0.9899, 0.1004, 0.1004, -0.9899, -0.1004, 0.3792, -0.9201, -0.09814, 0.3792, -0.9201, 0.09814, 0.3792, -0.9201, 0.09814, 0.3792, -0.9201, -0.09814, 0.7041, -0.7041, -0.09192, 0.7041, -0.7041, 0.09192, 0.7041, -0.7041, 0.09192, 0.7041, -0.7041, -0.09192, 0.9201, -0.3792, -0.09814, 0.9201, -0.3792, 0.09814, 0.9201, -0.3792, 0.09814, 0.9201, -0.3792, -0.09814, 0.9899, -0.1004, -0.1004, 0.9899, -0.1004, 0.1004, -0.1004, -0.1004, -0.9899, 0.1004, -0.1004, -0.9899, 0.09814, -0.3792, -0.9201, -0.09814, -0.3792, -0.9201, -0.09814, -0.3792, -0.9201, 0.09814, -0.3792, -0.9201, 0.09192, -0.7041, -0.7041, -0.09192, -0.7041, -0.7041, -0.09192, -0.7041, -0.7041, 0.09192, -0.7041, -0.7041, 0.09814, -0.9201, -0.3792, -0.09814, -0.9201, -0.3792, -0.09814, -0.9201, -0.3792, 0.09814, -0.9201, -0.3792, 0.1004, -0.9899, -0.1004, -0.1004, -0.9899, -0.1004, 0.1004, -0.1004, 0.9899, -0.1004, -0.1004, 0.9899, -0.09814, -0.3792, 0.9201, 0.09814, -0.3792, 0.9201, 0.09814, -0.3792, 0.9201, -0.09814, -0.3792, 0.9201, -0.09192, -0.7041, 0.7041, 0.09192, -0.7041, 0.7041, 0.09192, -0.7041, 0.7041, -0.09192, -0.7041, 0.7041, -0.09814, -0.9201, 0.3792, 0.09814, -0.9201, 0.3792, 0.09814, -0.9201, 0.3792, -0.09814, -0.9201, 0.3792, -0.1004, -0.9899, 0.1004, 0.1004, -0.9899, 0.1004, -0.1406, 0.05825, 0.9883, -0.05825, 0.1406, 0.9883, -0.239, 0.3283, 0.9138, -0.3283, 0.239, 0.9138, -0.3283, 0.239, 0.9138, -0.239, 0.3283, 0.9138, -0.4714, 0.5633, 0.6786, -0.5633, 0.4714, 0.6786, -0.5633, 0.4714, 0.6786, -0.4714, 0.5633, 0.6786, -0.6049, 0.7118, 0.3571, -0.7118, 0.6049, 0.3571, -0.7118, 0.6049, 0.3571, -0.6049, 0.7118, 0.3571, -0.6581, 0.7468, 0.09591, -0.7468, 0.6581, 0.09591, -0.06277, 0.9934, 0.09591, -0.06277, 0.9934, -0.09591, -0.2138, 0.9728, -0.0894, -0.2138, 0.9728, 0.0894, -0.2138, 0.9728, 0.0894, -0.2138, 0.9728, -0.0894, -0.3813, 0.9205, -0.0852, -0.3813, 0.9205, 0.0852, -0.3813, 0.9205, 0.0852, -0.3813, 0.9205, -0.0852, -0.5367, 0.839, -0.0894, -0.5367, 0.839, 0.0894, -0.5367, 0.839, 0.0894, -0.5367, 0.839, -0.0894, -0.6581, 0.7468, -0.09591, -0.6581, 0.7468, 0.09591, -0.05825, 0.1406, -0.9883, -0.1406, 0.05825, -0.9883, -0.3283, 0.239, -0.9138, -0.239, 0.3283, -0.9138, -0.239, 0.3283, -0.9138, -0.3283, 0.239, -0.9138, -0.5633, 0.4714, -0.6786, -0.4714, 0.5633, -0.6786, -0.4714, 0.5633, -0.6786, -0.5633, 0.4714, -0.6786, -0.7118, 0.6049, -0.3571, -0.6049, 0.7118, -0.3571, -0.6049, 0.7118, -0.3571, -0.7118, 0.6049, -0.3571, -0.7468, 0.6581, -0.09591, -0.6581, 0.7468, -0.09591, -0.9934, 0.06277, -0.09591, -0.9934, 0.06277, 0.09591, -0.9728, 0.2138, 0.0894, -0.9728, 0.2138, -0.0894, -0.9728, 0.2138, -0.0894, -0.9728, 0.2138, 0.0894, -0.9205, 0.3813, 0.0852, -0.9205, 0.3813, -0.0852, -0.9205, 0.3813, -0.0852, -0.9205, 0.3813, 0.0852, -0.839, 0.5367, 0.0894, -0.839, 0.5367, -0.0894, -0.839, 0.5367, -0.0894, -0.839, 0.5367, 0.0894, -0.7468, 0.6581, 0.09591, -0.7468, 0.6581, -0.09591, -0.9899, -0.1004, -0.1004, -0.9934, 0.06277, -0.09591, -0.931, 0.07557, -0.3571, -0.9201, -0.09814, -0.3792, -0.9201, -0.09814, -0.3792, -0.931, 0.07557, -0.3571, -0.7316, 0.06503, -0.6786, -0.7041, -0.09192, -0.7041, -0.7041, -0.09192, -0.7041, -0.7316, 0.06503, -0.6786, -0.4011, 0.06319, -0.9138, -0.3792, -0.09814, -0.9201, -0.3792, -0.09814, -0.9201, -0.4011, 0.06319, -0.9138, -0.1406, 0.05825, -0.9883, -0.1004, -0.1004, -0.9899, -0.06277, 0.9934, -0.09591, 0.1004, 0.9899, -0.1004, 0.09814, 0.9201, -0.3792, -0.07557, 0.931, -0.3571, -0.07557, 0.931, -0.3571, 0.09814, 0.9201, -0.3792, 0.09192, 0.7041, -0.7041, -0.06503, 0.7316, -0.6786, -0.06503, 0.7316, -0.6786, 0.09192, 0.7041, -0.7041, 0.09814, 0.3792, -0.9201, -0.06319, 0.4011, -0.9138, -0.06319, 0.4011, -0.9138, 0.09814, 0.3792, -0.9201, 0.1004, 0.1004, -0.9899, -0.05825, 0.1406, -0.9883, -0.1004, -0.1004, 0.9899, -0.1406, 0.05825, 0.9883, -0.4011, 0.06319, 0.9138, -0.3792, -0.09814, 0.9201, -0.3792, -0.09814, 0.9201, -0.4011, 0.06319, 0.9138, -0.7316, 0.06503, 0.6786, -0.7041, -0.09192, 0.7041, -0.7041, -0.09192, 0.7041, -0.7316, 0.06503, 0.6786, -0.931, 0.07557, 0.3571, -0.9201, -0.09814, 0.3792, -0.9201, -0.09814, 0.3792, -0.931, 0.07557, 0.3571, -0.9934, 0.06277, 0.09591, -0.9899, -0.1004, 0.1004, -0.05825, 0.1406, 0.9883, 0.1004, 0.1004, 0.9899, 0.09814, 0.3792, 0.9201, -0.06319, 0.4011, 0.9138, -0.06319, 0.4011, 0.9138, 0.09814, 0.3792, 0.9201, 0.09192, 0.7041, 0.7041, -0.06503, 0.7316, 0.6786, -0.06503, 0.7316, 0.6786, 0.09192, 0.7041, 0.7041, 0.09814, 0.9201, 0.3792, -0.07557, 0.931, 0.3571, -0.07557, 0.931, 0.3571, 0.09814, 0.9201, 0.3792, 0.1004, 0.9899, 0.1004, -0.06277, 0.9934, 0.09591, -0.9899, -0.1004, -0.1004, -0.9899, -0.1004, 0.1004, -0.9934, 0.06277, 0.09591, -0.9934, 0.06277, -0.09591])] * 3)])

# ---- objects
ob_cube_003 = bpy.data.objects.new('Cube.003', me_cube_004)

# ---- transforms, parenting, visibility, modifiers, constraints
ob_cube_003.location = (0.0, 0.0, 0.2893)
ob_cube_003.rotation_euler = (0.2155, 1.242, 0.0)
ob_cube_003.color = (0.8, 0.8, 0.8, 1.0)

# ---- collection membership
col_collection.objects.link(ob_cube_003)

# ---- scene / render settings (as saved in the file)
scene.frame_start = 1; scene.frame_end = 250; scene.frame_set(1)
scene.render.engine = 'CYCLES'
scene.render.resolution_x = 720
scene.render.resolution_y = 720
scene.cycles.samples = 250
scene.cycles.sampling_pattern = 'TABULATED_SOBOL'
scene.cycles.use_light_tree = False
scene.view_settings.view_transform = 'Filmic'
bpy.context.view_layer.update()

# ---- added for rendering (the .blend has no active camera and no usable light): camera, sun
cam_auto = bpy.data.cameras.new('AutoCamera')
cam_auto.lens = 50.0
cam_auto.sensor_width = 36.0
cam_auto.clip_end = 1000.0
ob_auto_camera = bpy.data.objects.new('AutoCamera', cam_auto)
scene.collection.objects.link(ob_auto_camera)
ob_auto_camera.location = (3.23371, -3.8084, 2.65238)
ob_auto_camera.rotation_euler = (1.09748, -7.21219e-08, 0.694738)
scene.camera = ob_auto_camera
light_auto_sun = bpy.data.lights.new('AutoSun', 'SUN')
light_auto_sun.energy = 3.0
light_auto_sun.angle = 0.0523599
ob_auto_sun = bpy.data.objects.new('AutoSun', light_auto_sun)
scene.collection.objects.link(ob_auto_sun)
ob_auto_sun.rotation_euler = (0.872665, 0.174533, 0.523599)
bpy.context.view_layer.update()
